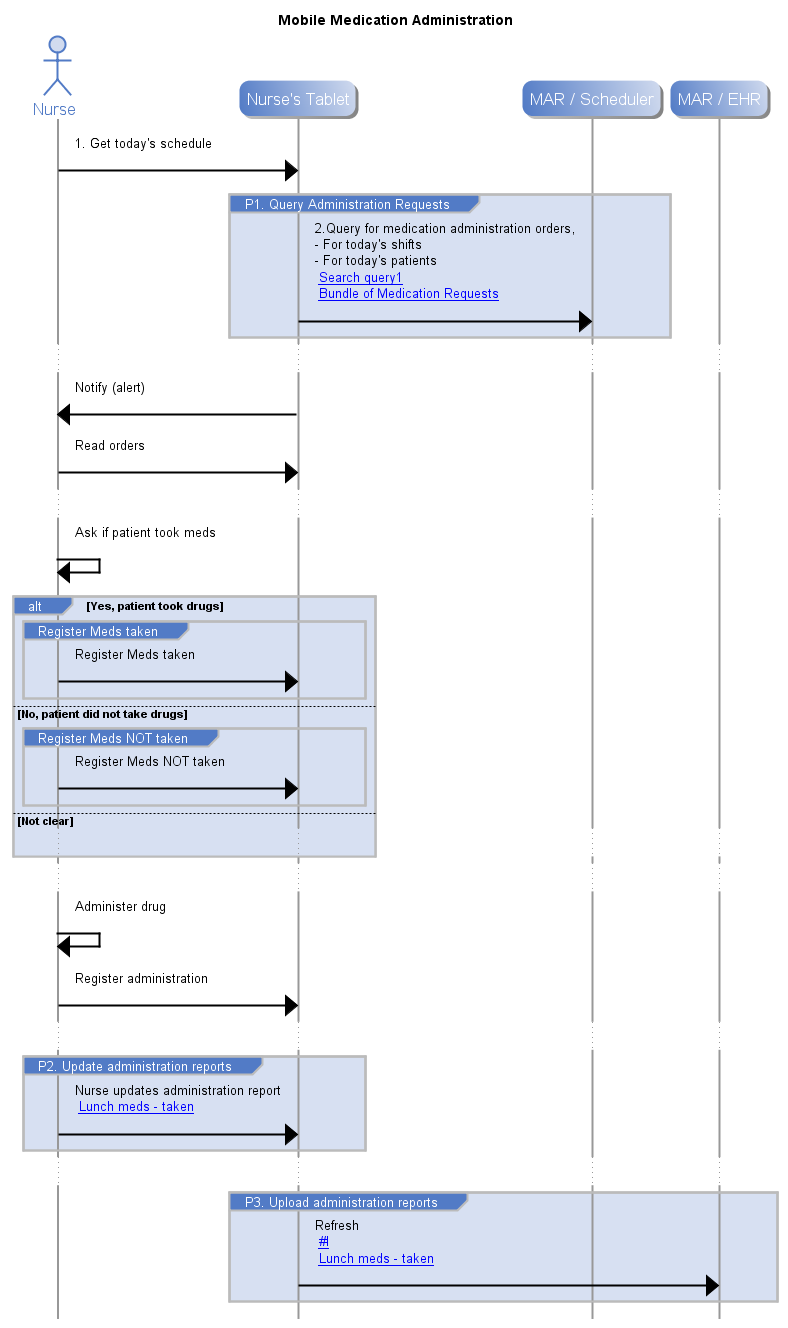

The diagram above was rendered by PlantUML. Its source (embedded in the PNG):
@startuml
'-- Some parameters to configure the looks of the diagram
skinparam ParticipantBackgroundColor Firebrick
skinparam ParticipantFontColor White
skinparam ParticipantFontStyle Bold
'skinparam handwritten true
skin BlueModern

'skinparam SequenceGroupFontColor #DDFFCC
skinparam SequenceDividerBackgroundColor Azure
skinparam noteBackgroundColor #FEFECE
'scale max 720 width
hide footbox
'------------------------------------------------------------  

title Mobile Medication Administration

actor "Nurse" as Nurse
participant "Nurse's Tablet" as MAP
participant "MAR / Scheduler" as OP
participant "MAR / EHR" as MAC

Nurse-> MAP : 1. Get today's schedule\n

group P1. Query Administration Requests
MAP-> OP : 2.Query for medication administration orders,\n- For today's shifts\n- For today's patients\n [[#I Search query1]] \n [[#I Bundle of Medication Requests]] \n
end
...
MAP-> Nurse : Notify (alert)\n
Nurse-> MAP : Read orders\n

...
Nurse-> Nurse : Ask if patient took meds\n

'Check if patient took drugs 
alt Yes, patient took drugs

group Register Meds taken
Nurse-> MAP : Register Meds taken\n
end 
else No, patient did not take drugs

group Register Meds NOT taken
Nurse-> MAP : Register Meds NOT taken\n
end 
else Not clear

...

end

...
Nurse-> Nurse : Administer drug\n
Nurse-> MAP : Register administration\n

...

group P2. Update administration reports
Nurse-> MAP : Nurse updates administration report\n [[#I Lunch meds - taken]] \n
end
...

group P3. Upload administration reports
MAP-> MAC : Refresh\n [[#I ]] \n [[#I Lunch meds - taken]] \n
end

@enduml